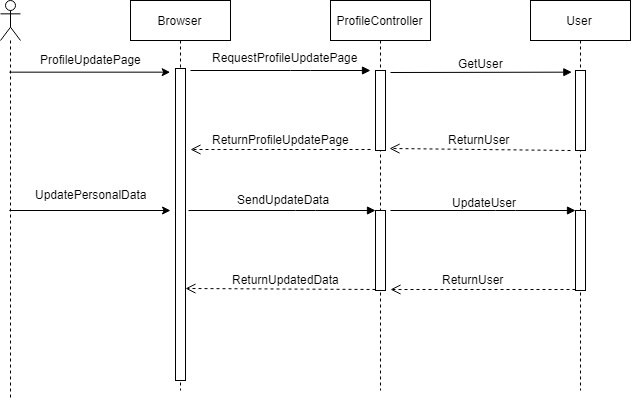

The diagram above was exported from draw.io. Its source (the exported page's mxGraphModel, read from the mxfile embedded in the PNG):
<mxGraphModel dx="1257" dy="725" grid="1" gridSize="10" guides="1" tooltips="1" connect="1" arrows="1" fold="1" page="1" pageScale="1" pageWidth="850" pageHeight="1100" math="0" shadow="0">
  <root>
    <mxCell id="0" />
    <mxCell id="1" parent="0" />
    <mxCell id="2" value="" style="shape=umlLifeline;participant=umlActor;perimeter=lifelinePerimeter;whiteSpace=wrap;html=1;container=1;collapsible=0;recursiveResize=0;verticalAlign=top;spacingTop=36;labelBackgroundColor=#ffffff;outlineConnect=0;" vertex="1" parent="1">
      <mxGeometry x="150" y="40" width="20" height="400" as="geometry" />
    </mxCell>
    <mxCell id="3" value="Browser" style="shape=umlLifeline;perimeter=lifelinePerimeter;whiteSpace=wrap;html=1;container=1;collapsible=0;recursiveResize=0;outlineConnect=0;" vertex="1" parent="1">
      <mxGeometry x="280" y="40" width="100" height="390" as="geometry" />
    </mxCell>
    <mxCell id="4" value="" style="html=1;points=[];perimeter=orthogonalPerimeter;" vertex="1" parent="3">
      <mxGeometry x="45" y="68" width="10" height="312" as="geometry" />
    </mxCell>
    <mxCell id="5" value="ProfileController" style="shape=umlLifeline;perimeter=lifelinePerimeter;whiteSpace=wrap;html=1;container=1;collapsible=0;recursiveResize=0;outlineConnect=0;" vertex="1" parent="1">
      <mxGeometry x="480" y="40" width="100" height="390" as="geometry" />
    </mxCell>
    <mxCell id="6" value="" style="html=1;points=[];perimeter=orthogonalPerimeter;" vertex="1" parent="5">
      <mxGeometry x="45" y="70" width="10" height="80" as="geometry" />
    </mxCell>
    <mxCell id="7" value="" style="html=1;points=[];perimeter=orthogonalPerimeter;" vertex="1" parent="5">
      <mxGeometry x="45" y="210" width="10" height="80" as="geometry" />
    </mxCell>
    <mxCell id="8" value="User" style="shape=umlLifeline;perimeter=lifelinePerimeter;whiteSpace=wrap;html=1;container=1;collapsible=0;recursiveResize=0;outlineConnect=0;" vertex="1" parent="1">
      <mxGeometry x="680" y="40" width="100" height="390" as="geometry" />
    </mxCell>
    <mxCell id="9" value="" style="html=1;points=[];perimeter=orthogonalPerimeter;" vertex="1" parent="8">
      <mxGeometry x="45" y="70" width="10" height="80" as="geometry" />
    </mxCell>
    <mxCell id="10" value="" style="html=1;points=[];perimeter=orthogonalPerimeter;" vertex="1" parent="8">
      <mxGeometry x="45" y="210" width="10" height="80" as="geometry" />
    </mxCell>
    <mxCell id="11" value="" style="html=1;verticalAlign=bottom;endArrow=block;" edge="1" parent="1">
      <mxGeometry x="-0.0007" y="10" relative="1" as="geometry">
        <mxPoint x="340" y="110" as="sourcePoint" />
        <mxPoint x="519.9999999999998" y="110" as="targetPoint" />
        <mxPoint as="offset" />
        <Array as="points">
          <mxPoint x="450" y="110" />
        </Array>
      </mxGeometry>
    </mxCell>
    <mxCell id="12" value="" style="html=1;verticalAlign=bottom;endArrow=open;dashed=1;endSize=8;" edge="1" parent="1">
      <mxGeometry relative="1" as="geometry">
        <mxPoint x="340" y="189" as="targetPoint" />
        <mxPoint x="520.0000000000002" y="189" as="sourcePoint" />
        <Array as="points">
          <mxPoint x="380" y="189" />
        </Array>
      </mxGeometry>
    </mxCell>
    <mxCell id="13" value="RequestProfileUpdatePage" style="text;html=1;resizable=0;points=[];autosize=1;align=left;verticalAlign=top;spacingTop=-4;" vertex="1" parent="1">
      <mxGeometry x="360" y="88" width="160" height="20" as="geometry" />
    </mxCell>
    <mxCell id="14" value="ReturnProfileUpdatePage" style="text;html=1;resizable=0;points=[];autosize=1;align=left;verticalAlign=top;spacingTop=-4;" vertex="1" parent="1">
      <mxGeometry x="360" y="170" width="150" height="20" as="geometry" />
    </mxCell>
    <mxCell id="15" value="" style="html=1;verticalAlign=bottom;endArrow=block;entryX=-0.4;entryY=0.025;entryDx=0;entryDy=0;entryPerimeter=0;" edge="1" target="9" parent="1">
      <mxGeometry x="-0.0007" y="10" relative="1" as="geometry">
        <mxPoint x="540.0000000000002" y="112" as="sourcePoint" />
        <mxPoint x="469.9999999999998" y="120" as="targetPoint" />
        <mxPoint as="offset" />
        <Array as="points" />
      </mxGeometry>
    </mxCell>
    <mxCell id="16" value="" style="html=1;verticalAlign=bottom;endArrow=open;dashed=1;endSize=8;" edge="1" parent="1">
      <mxGeometry relative="1" as="geometry">
        <mxPoint x="539" y="188" as="targetPoint" />
        <mxPoint x="720.0000000000002" y="190" as="sourcePoint" />
      </mxGeometry>
    </mxCell>
    <mxCell id="17" value="GetUser" style="text;html=1;resizable=0;points=[];autosize=1;align=left;verticalAlign=top;spacingTop=-4;" vertex="1" parent="1">
      <mxGeometry x="606" y="94" width="60" height="20" as="geometry" />
    </mxCell>
    <mxCell id="18" value="ReturnUser" style="text;html=1;resizable=0;points=[];autosize=1;align=left;verticalAlign=top;spacingTop=-4;" vertex="1" parent="1">
      <mxGeometry x="596" y="170" width="80" height="20" as="geometry" />
    </mxCell>
    <mxCell id="19" value="" style="html=1;verticalAlign=bottom;endArrow=block;exitX=1.25;exitY=0.456;exitDx=0;exitDy=0;exitPerimeter=0;" edge="1" source="4" parent="1">
      <mxGeometry x="-0.0007" y="10" relative="1" as="geometry">
        <mxPoint x="364.9999999999998" y="250" as="sourcePoint" />
        <mxPoint x="524.9999999999998" y="250" as="targetPoint" />
        <mxPoint as="offset" />
        <Array as="points">
          <mxPoint x="455" y="250" />
        </Array>
      </mxGeometry>
    </mxCell>
    <mxCell id="20" value="" style="html=1;verticalAlign=bottom;endArrow=open;dashed=1;endSize=8;" edge="1" parent="1">
      <mxGeometry relative="1" as="geometry">
        <mxPoint x="335" y="328" as="targetPoint" />
        <mxPoint x="524.9999999999998" y="329" as="sourcePoint" />
      </mxGeometry>
    </mxCell>
    <mxCell id="21" value="ReturnUpdatedData" style="text;html=1;resizable=0;points=[];autosize=1;align=left;verticalAlign=top;spacingTop=-4;" vertex="1" parent="1">
      <mxGeometry x="380" y="310" width="120" height="20" as="geometry" />
    </mxCell>
    <mxCell id="22" value="SendUpdateData" style="text;html=1;resizable=0;points=[];autosize=1;align=left;verticalAlign=top;spacingTop=-4;" vertex="1" parent="1">
      <mxGeometry x="385" y="230" width="110" height="20" as="geometry" />
    </mxCell>
    <mxCell id="23" value="" style="html=1;verticalAlign=bottom;endArrow=block;" edge="1" parent="1">
      <mxGeometry x="-0.0007" y="10" relative="1" as="geometry">
        <mxPoint x="540.0000000000002" y="250" as="sourcePoint" />
        <mxPoint x="724.9999999999998" y="250" as="targetPoint" />
        <mxPoint as="offset" />
        <Array as="points">
          <mxPoint x="655" y="250" />
        </Array>
      </mxGeometry>
    </mxCell>
    <mxCell id="24" value="" style="html=1;verticalAlign=bottom;endArrow=open;dashed=1;endSize=8;" edge="1" parent="1">
      <mxGeometry relative="1" as="geometry">
        <mxPoint x="540.0000000000002" y="329" as="targetPoint" />
        <mxPoint x="724.9999999999998" y="329" as="sourcePoint" />
      </mxGeometry>
    </mxCell>
    <mxCell id="25" value="ReturnUser" style="text;html=1;resizable=0;points=[];autosize=1;align=left;verticalAlign=top;spacingTop=-4;" vertex="1" parent="1">
      <mxGeometry x="590" y="310" width="80" height="20" as="geometry" />
    </mxCell>
    <mxCell id="26" value="UpdateUser" style="text;html=1;resizable=0;points=[];autosize=1;align=left;verticalAlign=top;spacingTop=-4;" vertex="1" parent="1">
      <mxGeometry x="600" y="233" width="80" height="20" as="geometry" />
    </mxCell>
    <mxCell id="27" value="" style="endArrow=classic;html=1;entryX=-0.476;entryY=0.012;entryDx=0;entryDy=0;entryPerimeter=0;" edge="1" source="2" target="4" parent="1">
      <mxGeometry width="50" height="50" relative="1" as="geometry">
        <mxPoint x="210" y="160" as="sourcePoint" />
        <mxPoint x="260" y="110" as="targetPoint" />
      </mxGeometry>
    </mxCell>
    <mxCell id="28" value="ProfileUpdatePage" style="text;html=1;resizable=0;points=[];autosize=1;align=left;verticalAlign=top;spacingTop=-4;" vertex="1" parent="1">
      <mxGeometry x="187.5" y="90" width="120" height="20" as="geometry" />
    </mxCell>
    <mxCell id="29" value="" style="endArrow=classic;html=1;" edge="1" source="2" parent="1">
      <mxGeometry width="50" height="50" relative="1" as="geometry">
        <mxPoint x="180" y="310" as="sourcePoint" />
        <mxPoint x="320" y="250" as="targetPoint" />
      </mxGeometry>
    </mxCell>
    <mxCell id="30" value="UpdatePersonalData" style="text;html=1;resizable=0;points=[];autosize=1;align=left;verticalAlign=top;spacingTop=-4;" vertex="1" parent="1">
      <mxGeometry x="182.5" y="225" width="130" height="20" as="geometry" />
    </mxCell>
  </root>
</mxGraphModel>